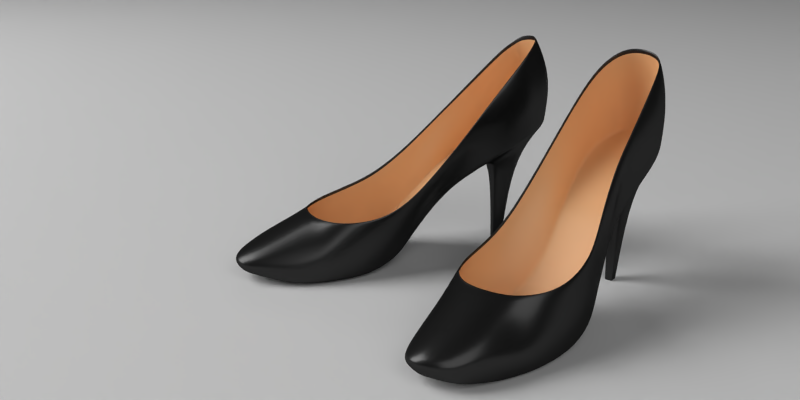 # Source: women_shoes_cycles.blend  (saved by Blender 2.73.0; exported with 4.5.12 LTS)
import bpy
from mathutils import Matrix  # noqa: F401  (used for matrix-valued properties, if any)

bpy.ops.wm.read_factory_settings(use_empty=True)
scene = bpy.context.scene
scene.name = 'Scene'

# ---- collections
col_collection_1 = bpy.data.collections.new('Collection 1'); scene.collection.children.link(col_collection_1)

# ---- materials (node trees are filled in below, after node groups)
mat_black_glossy = bpy.data.materials.new('black-glossy')
mat_black_glossy.alpha_threshold = 0.0
mat_black_glossy.diffuse_color = (0.00637, 0.00637, 0.00637, 1.0)
mat_black_glossy.roughness = 0.5
mat_black_glossy.specular_intensity = 0.8391
mat_black_glossy.line_color = (0.0, 0.0, 0.0, 1.0)
mat_inside = bpy.data.materials.new('inside')
mat_inside.alpha_threshold = 0.0
mat_inside.diffuse_color = (0.7991, 0.4508, 0.2086, 1.0)
mat_inside.roughness = 0.5
mat_light_camera = bpy.data.materials.new('light-camera')
mat_light_camera.alpha_threshold = 0.0
mat_light_camera.roughness = 0.5
mat_lighside = bpy.data.materials.new('lighside')
mat_lighside.alpha_threshold = 0.0
mat_lighside.roughness = 0.5
mat_white_floor = bpy.data.materials.new('white-floor')
mat_white_floor.alpha_threshold = 0.0
mat_white_floor.roughness = 0.5

# ---- material node trees
mat_black_glossy.use_nodes = True; mat_black_glossy.node_tree.nodes.clear()
_N = mat_black_glossy.node_tree.nodes; _L = mat_black_glossy.node_tree.links
n0 = _N.new('ShaderNodeBsdfDiffuse'); n0.name = 'Diffuse BSDF'; n0.location = (10, 300)
n0.inputs[0].default_value = (0.00637, 0.00637, 0.00637, 1.0)
n1 = _N.new('ShaderNodeOutputMaterial'); n1.name = 'Material Output'; n1.location = (361, 313)
n2 = _N.new('ShaderNodeMixShader'); n2.name = 'Mix Shader'; n2.location = (209, 305)
n2.inputs[0].default_value = 0.05
n3 = _N.new('ShaderNodeBsdfAnisotropic'); n3.name = 'Glossy BSDF'; n3.location = (-41, 180)
n3.distribution = 'GGX'
n3.inputs[1].default_value = 0.2828
_L.new(n0.outputs[0], n2.inputs[1])
_L.new(n2.outputs[0], n1.inputs[0])
_L.new(n3.outputs[0], n2.inputs[2])
n1.is_active_output = True
mat_inside.use_nodes = True; mat_inside.node_tree.nodes.clear()
_N = mat_inside.node_tree.nodes; _L = mat_inside.node_tree.links
n0 = _N.new('ShaderNodeBsdfDiffuse'); n0.name = 'Diffuse BSDF'; n0.location = (10, 300)
n0.inputs[0].default_value = (0.7991, 0.4508, 0.2086, 1.0)
n1 = _N.new('ShaderNodeOutputMaterial'); n1.name = 'Material Output'; n1.location = (468, 321)
n2 = _N.new('ShaderNodeMixShader'); n2.name = 'Mix Shader'; n2.location = (286, 311)
n2.inputs[0].default_value = 0.07273
n3 = _N.new('ShaderNodeBsdfAnisotropic'); n3.name = 'Glossy BSDF'; n3.location = (98, 152)
n3.distribution = 'GGX'
n3.inputs[1].default_value = 0.5701
_L.new(n0.outputs[0], n2.inputs[1])
_L.new(n2.outputs[0], n1.inputs[0])
_L.new(n3.outputs[0], n2.inputs[2])
n1.is_active_output = True
mat_light_camera.use_nodes = True; mat_light_camera.node_tree.nodes.clear()
_N = mat_light_camera.node_tree.nodes; _L = mat_light_camera.node_tree.links
n0 = _N.new('ShaderNodeOutputMaterial'); n0.name = 'Material Output'; n0.location = (300, 300)
n1 = _N.new('ShaderNodeEmission'); n1.name = 'Emission'; n1.location = (110, 300)
n1.inputs[1].default_value = 1.5
_L.new(n1.outputs[0], n0.inputs[0])
n0.is_active_output = True
mat_lighside.use_nodes = True; mat_lighside.node_tree.nodes.clear()
_N = mat_lighside.node_tree.nodes; _L = mat_lighside.node_tree.links
n0 = _N.new('ShaderNodeOutputMaterial'); n0.name = 'Material Output'; n0.location = (300, 300)
n1 = _N.new('ShaderNodeEmission'); n1.name = 'Emission'; n1.location = (110, 300)
n1.inputs[0].default_value = (0.9699, 0.9699, 0.9699, 1.0)
n1.inputs[1].default_value = 6.0
_L.new(n1.outputs[0], n0.inputs[0])
n0.is_active_output = True
mat_white_floor.use_nodes = True; mat_white_floor.node_tree.nodes.clear()
_N = mat_white_floor.node_tree.nodes; _L = mat_white_floor.node_tree.links
n0 = _N.new('ShaderNodeOutputMaterial'); n0.name = 'Material Output'; n0.location = (300, 300)
n1 = _N.new('ShaderNodeBsdfDiffuse'); n1.name = 'Diffuse BSDF'; n1.location = (10, 300)
n1.inputs[0].default_value = (0.686, 0.686, 0.686, 1.0)
_L.new(n1.outputs[0], n0.inputs[0])
n0.is_active_output = True

# ---- world
world_world = bpy.data.worlds.new('World'); scene.world = world_world
world_world.use_nodes = True; world_world.node_tree.nodes.clear()
_N = world_world.node_tree.nodes; _L = world_world.node_tree.links
n0 = _N.new('ShaderNodeOutputWorld'); n0.name = 'World Output'; n0.location = (300, 300)
n1 = _N.new('ShaderNodeBackground'); n1.name = 'Background'; n1.location = (10, 300)
n1.inputs[0].default_value = (0.05497, 0.05497, 0.05497, 1.0)
_L.new(n1.outputs[0], n0.inputs[0])
n0.is_active_output = True
world_world.color = (0.05088, 0.05088, 0.05088)
world_world.use_sun_shadow = False
world_world.sun_shadow_jitter_overblur = 0.0
world_world.cycles.sampling_method = 'MANUAL'
world_world.cycles.sample_map_resolution = 256
world_world.light_settings.distance = 0.1

# ---- cameras
cam_camera = bpy.data.cameras.new('Camera')
cam_camera.clip_end = 100.0
cam_camera.lens = 35.0
cam_camera.sensor_width = 32.0
cam_camera.sensor_height = 18.0
cam_camera.ortho_scale = 7.314
cam_camera.dof.focus_distance = 0.0

# ---- lights
light_lamp = bpy.data.lights.new('Lamp', 'POINT')
light_lamp.transmission_factor = 0.0
light_lamp.cutoff_distance = 30.0
light_lamp.energy = 35.0
light_lamp.shadow_buffer_clip_start = 1.001
light_lamp.shadow_soft_size = 0.5
light_lamp.shadow_maximum_resolution = 0.006
light_lamp.use_absolute_resolution = True

# ---- meshes
me_plane_005 = bpy.data.meshes.new('Plane.005')
me_plane_005.from_pydata([(0.02437, 0.006934, 0.1539), (0.01647, 0.01871, 0.163), (0.005313, 0.0233, 0.1645), (0.02707, -0.008969, 0.139), (0.02864, -0.05336, 0.09096), (0.0287, -0.07485, 0.06977), (0.02927, -0.09182, 0.05546), (0.02987, -0.1098, 0.04714), (0.02703, -0.1265, 0.04452), (0.01848, -0.1422, 0.0434), (0.004369, -0.1508, 0.04428), (-0.01021, -0.1528, 0.04471), (-0.02736, -0.148, 0.04454), (-0.03999, -0.1352, 0.04462), (-0.04582, -0.1164, 0.04715), (-0.04345, -0.0936, 0.05467), (-0.03844, -0.0785, 0.06557), (-0.03129, -0.06235, 0.08076), (-0.02345, -0.02792, 0.1146), (-0.01662, 0.0108, 0.1516), (0.02364, 0.006937, 0.1505), (0.01614, 0.01865, 0.1594), (0.005487, 0.02318, 0.1608), (0.02614, -0.00891, 0.1358), (0.02672, -0.02941, 0.1145), (0.02742, -0.05314, 0.0888), (0.02737, -0.07457, 0.06805), (0.02783, -0.09151, 0.05403), (0.02831, -0.1095, 0.04583), (0.0255, -0.1262, 0.04317), (0.01722, -0.142, 0.04198), (0.003664, -0.1508, 0.04278), (-0.0103, -0.1528, 0.04318), (-0.02668, -0.1482, 0.04302), (-0.03871, -0.1354, 0.04317), (-0.04417, -0.1165, 0.04574), (-0.04178, -0.09371, 0.05319), (-0.03693, -0.0786, 0.06381), (-0.03005, -0.06247, 0.07855), (-0.02233, -0.02808, 0.1118), (-0.0178, -0.0006203, 0.1378), (-0.0156, 0.0106, 0.1482), (-0.008559, 0.02083, 0.1585), (0.006507, 0.03143, 0.1449), (0.006893, 0.03455, 0.1247), (0.006397, 0.03083, 0.1038), (0.004357, 0.01404, 0.0939), (0.001103, -0.01226, 0.08222), (-0.001444, -0.03286, 0.0674), (-0.004521, -0.05774, 0.04476), (-0.006937, -0.07727, 0.02158), (-0.008889, -0.09305, 0.008638), (-0.01099, -0.1175, 0.003786), (-0.01346, -0.1411, 0.005134), (-0.01596, -0.1658, 0.008098), (-0.01272, -0.1911, 0.01322), (-0.01288, -0.196, 0.02077), (-0.0129, -0.1922, 0.02517), (-0.01323, -0.1683, 0.03047), (0.01897, -0.153, 0.02596), (0.02597, -0.1272, 0.03205), (-0.005003, -0.189, 0.01322), (-0.004179, -0.1945, 0.02077), (-0.003681, -0.1907, 0.02351), (0.004167, -0.1682, 0.02773), (0.02281, -0.1433, 0.005134), (0.01752, -0.1671, 0.008098), (0.002597, -0.1845, 0.01322), (0.002206, -0.1899, 0.01884), (0.00296, -0.188, 0.0231), (0.01157, -0.1681, 0.02193), (0.01556, -0.1684, 0.0155), (0.02421, -0.1442, 0.014), (0.02472, -0.1264, 0.01561), (0.02552, -0.1062, 0.02119), (0.02084, -0.09074, 0.03154), (0.01655, -0.07169, 0.05006), (0.01729, -0.05115, 0.06952), (0.02462, -0.02959, 0.08839), (0.02813, -0.009333, 0.1011), (0.02936, 0.01085, 0.1146), (-0.04583, -0.09273, 0.02437), (0.0238, -0.1222, 0.003786), (0.01509, -0.09596, 0.009401), (0.009537, -0.08373, 0.01839), (0.007065, -0.06418, 0.04062), (0.01478, -0.03911, 0.06465), (0.02319, -0.01503, 0.0815), (0.02637, 0.0106, 0.09408), (0.01815, 0.027, 0.102), (0.02759, -0.1098, 0.03617), (0.02581, -0.09126, 0.0444), (0.0244, -0.07411, 0.05773), (0.02463, -0.05245, 0.07944), (0.02694, -0.02935, 0.103), (0.02937, -0.005327, 0.1227), (0.02558, 0.01136, 0.1367), (0.02156, 0.02854, 0.1252), (0.02005, 0.0258, 0.1434), (-0.03012, -0.1805, 0.0111), (-0.03986, -0.1495, 0.02464), (-0.04441, -0.09291, 0.03785), (-0.008002, 0.02952, 0.1441), (-0.007643, 0.03242, 0.125), (-0.008018, 0.02896, 0.1024), (-0.009444, 0.01575, 0.09423), (-0.0127, -0.01056, 0.08255), (-0.01524, -0.03116, 0.06772), (-0.01832, -0.05603, 0.04508), (-0.02074, -0.07556, 0.0219), (-0.02269, -0.09134, 0.008961), (-0.02479, -0.1158, 0.004109), (-0.02726, -0.1394, 0.005457), (-0.02976, -0.1641, 0.008422), (-0.02697, -0.1843, 0.0124), (-0.02743, -0.1868, 0.02029), (-0.02702, -0.1832, 0.02573), (-0.02703, -0.1666, 0.02911), (-0.04648, -0.1376, 0.01483), (-0.03981, -0.1582, 0.0159), (-0.03797, -0.1617, 0.007987), (-0.04589, -0.1381, 0.005831), (-0.04778, -0.1136, 0.005291), (-0.04299, -0.08909, 0.01014), (-0.03666, -0.07479, 0.02227), (-0.002919, -0.04478, 0.05917), (0.01153, -0.05111, 0.05589), (-0.01672, -0.04308, 0.05949), (-0.04352, -0.1362, 0.02623), (-0.0348, -0.1596, 0.02481), (-0.03344, -0.1743, 0.01825), (-0.03271, -0.1741, 0.02214), (0.02317, -0.145, 0.02898), (-0.04219, -0.1491, 0.006839), (-0.01437, -0.1501, 0.006211), (-0.0283, -0.1496, 0.006689), (0.02145, -0.1536, 0.006406), (0.02186, -0.1537, 0.01458), (-0.0438, -0.1481, 0.01536), (-0.04886, -0.1149, 0.0168), (-0.04663, -0.1163, 0.03078), (-0.02843, -0.05522, 0.04474), (-0.02443, -0.04282, 0.05979), (-0.02338, -0.03101, 0.06765), (-0.02217, -0.00979, 0.08225), (-0.01924, 0.01389, 0.09349), (-0.01367, 0.02462, 0.09974), (-0.0383, -0.07691, 0.03617), (-0.03797, -0.07795, 0.04925), (-0.02528, -0.04212, 0.1013), (-0.02389, -0.04145, 0.09969), (-0.03294, -0.06076, 0.0518), (-0.03277, -0.06146, 0.06712), (-0.02671, -0.04241, 0.09041), (-0.02455, -0.04441, 0.07335), (-0.02385, -0.02731, 0.102), (-0.02169, -0.02931, 0.08493), (-0.02302, 0.000264, 0.1232), (-0.01816, 0.01461, 0.1367), (-0.02282, -0.001176, 0.1043), (-0.01922, 0.01694, 0.1166), (-0.01279, 0.01701, 0.1534), (-0.01341, 0.01763, 0.157), (-0.01356, 0.02366, 0.1418), (-0.01452, 0.02692, 0.1216), (0.02778, -0.02954, 0.1172), (-0.01885, -0.000433, 0.141), (-0.008882, 0.02173, 0.1622), (0.006708, 0.033, 0.1454), (0.007223, 0.03728, 0.1241), (0.006651, 0.0328, 0.09767), (-0.001248, -0.03111, 0.06387), (-0.00422, -0.05573, 0.0421), (-0.00671, -0.07571, 0.02078), (-0.008757, -0.09196, 0.00557), (-0.01106, -0.118, 0.0002115), (-0.01411, -0.1462, 0.0), (-0.01719, -0.1758, 0.001276), (-0.01441, -0.2046, 0.007461), (-0.01473, -0.2106, 0.01543), (-0.01482, -0.2073, 0.02105), (-0.01469, -0.1805, 0.03173), (0.02088, -0.1608, 0.02438), (0.02753, -0.1283, 0.03186), (-0.006242, -0.2024, 0.007378), (-0.005205, -0.2092, 0.01402), (-0.004822, -0.2058, 0.01932), (0.003398, -0.1806, 0.02875), (0.02344, -0.1474, 0.0008231), (0.01743, -0.177, 0.00198), (0.001783, -0.1979, 0.007467), (0.001848, -0.2031, 0.01191), (0.002351, -0.2029, 0.01653), (0.0122, -0.1803, 0.01984), (0.01576, -0.1793, 0.01209), (0.02532, -0.1489, 0.01237), (0.02624, -0.1274, 0.01499), (0.02709, -0.1058, 0.02079), (0.02224, -0.08999, 0.03102), (0.01786, -0.07093, 0.04934), (0.01873, -0.05074, 0.06877), (0.02622, -0.02955, 0.08788), (0.02979, -0.009368, 0.1008), (0.03099, 0.01124, 0.1145), (-0.04745, -0.09229, 0.02439), (0.02483, -0.1222, 0.0007344), (0.01597, -0.09481, 0.006615), (0.01035, -0.08225, 0.01775), (0.007991, -0.06233, 0.0381), (0.01587, -0.03771, 0.06129), (0.02441, -0.01378, 0.07817), (0.02759, 0.01208, 0.09088), (0.01908, 0.03023, 0.09774), (0.02925, -0.1097, 0.03599), (0.02734, -0.09075, 0.04396), (0.02582, -0.07348, 0.05711), (0.02617, -0.05206, 0.0789), (0.02861, -0.02934, 0.1028), (0.03104, -0.005394, 0.1228), (0.0272, 0.01166, 0.137), (0.02287, 0.0308, 0.1247), (0.02124, 0.02688, 0.1438), (-0.03262, -0.1937, 0.005461), (-0.04287, -0.1552, 0.02232), (-0.04603, -0.09257, 0.03806), (-0.008778, 0.03092, 0.1446), (-0.008184, 0.03502, 0.1245), (-0.008383, 0.03237, 0.09814), (-0.01508, -0.0294, 0.06419), (-0.01812, -0.05401, 0.04243), (-0.0206, -0.07401, 0.02109), (-0.02262, -0.09024, 0.005895), (-0.02495, -0.1166, 0.0004192), (-0.02804, -0.1453, 1.433e-05), (-0.03107, -0.1749, 0.001269), (-0.02932, -0.1977, 0.006789), (-0.03023, -0.2011, 0.01463), (-0.02973, -0.198, 0.01937), (-0.02942, -0.1802, 0.02966), (-0.04888, -0.1441, 0.01276), (-0.04273, -0.1699, 0.01266), (-0.04029, -0.1727, 0.001351), (-0.04771, -0.1437, 0.001036), (-0.049, -0.1141, 0.002192), (-0.04393, -0.08792, 0.007482), (-0.03747, -0.07323, 0.02183), (-0.002686, -0.04299, 0.05562), (0.01258, -0.04955, 0.05253), (-0.01656, -0.04126, 0.05595), (-0.0458, -0.1427, 0.02454), (-0.03895, -0.175, 0.02413), (-0.03651, -0.1874, 0.014), (-0.03564, -0.1872, 0.01835), (0.02414, -0.1497, 0.02795), (-0.04388, -0.1575, 0.000802), (-0.01525, -0.1571, 0.0004247), (-0.02935, -0.158, 0.0004202), (0.02181, -0.1603, 0.001336), (0.0226, -0.1609, 0.01238), (-0.04645, -0.1574, 0.01244), (-0.0507, -0.1163, 0.01636), (-0.04847, -0.118, 0.03051), (-0.02918, -0.05322, 0.04243), (-0.02534, -0.04103, 0.05671), (-0.02444, -0.02944, 0.06456), (-0.02327, -0.008376, 0.0791), (-0.0202, 0.01552, 0.09033), (-0.01417, 0.02881, 0.09908), (-0.03984, -0.07625, 0.03615), (-0.03958, -0.07749, 0.0494), (-0.03448, -0.06011, 0.05174), (-0.03437, -0.06097, 0.06723), (-0.02836, -0.04214, 0.09053), (-0.02614, -0.04388, 0.07328), (-0.02552, -0.02726, 0.1021), (-0.02335, -0.02911, 0.08485), (-0.02468, 0.0003515, 0.1234), (-0.01976, 0.01497, 0.137), (-0.02448, -0.0009679, 0.1042), (-0.02079, 0.01752, 0.1166), (-0.01497, 0.0245, 0.1421), (-0.01571, 0.02901, 0.1211), (0.001989, 0.02226, 0.08136), (-0.0002215, -0.003285, 0.0), (-7.921e-05, -0.002132, 0.0), (-0.001733, -0.007861, 0.0715), (0.007215, -0.0106, 0.07056), (0.01082, -0.004785, 0.07277), (0.01317, 0.01428, 0.07889), (0.008442, 0.02108, 0.08139), (-0.005751, 0.02238, 0.08154), (0.0005076, 0.002614, 0.0), (0.0007035, 0.004199, 0.0), (-0.008894, -0.006977, 0.07161), (-0.01372, -0.006815, 0.07175), (-0.01386, -0.001911, 0.07311), (-0.01152, 0.01644, 0.07869), (-0.008665, 0.02119, 0.08187), (0.0007567, 0.01053, 0.0535), (-0.0009758, -0.003489, 0.05285), (0.002979, -0.004787, 0.05264), (0.004596, -0.00205, 0.05286), (0.005688, 0.006809, 0.05321), (0.003617, 0.01002, 0.05355), (-0.002669, 0.01062, 0.05367), (-0.004147, -0.003083, 0.0529), (-0.006281, -0.002989, 0.05301), (-0.006332, -0.000734, 0.05302), (-0.005255, 0.007755, 0.05323), (-0.003952, 0.01015, 0.05399), (0.00189, -0.003978, 0.0), (0.002753, -0.002516, 0.0), (0.003336, 0.002213, 0.0), (0.00223, 0.003926, 0.0), (-0.001125, 0.004246, 0.0), (-0.001191, 0.002834, 0.0), (-0.00177, -0.001916, 0.0), (-0.001915, -0.003068, 0.0), (-0.003054, -0.003018, 0.0), (-0.003081, -0.001814, 0.0), (-0.002506, 0.002718, 0.0), (-0.00181, 0.003997, 0.0), (0.006708, 0.03325, 0.1003), (-0.01444, -0.2052, 0.008258), (0.02363, -0.1475, 0.001978), (-0.006139, -0.2031, 0.008042), (0.001789, -0.1984, 0.007912), (0.01726, -0.1773, 0.00299), (0.01946, 0.03029, 0.1004), (0.02793, 0.012, 0.09325), (0.02495, -0.01334, 0.08044), (0.01691, -0.0369, 0.06395), (-0.008364, 0.03264, 0.1008), (-0.02942, -0.198, 0.007573), (0.02497, -0.1227, 0.00216), (0.01709, -0.09591, 0.008032), (0.01153, -0.08303, 0.01908), (0.008978, -0.06319, 0.03922), (0.01319, -0.04967, 0.05415), (-0.04053, -0.1724, 0.002481), (-0.03301, -0.1931, 0.006314), (0.02189, -0.1603, 0.00244), (-0.04414, -0.1575, 0.001966), (-0.04783, -0.1438, 0.002209), (-0.04917, -0.1143, 0.003609), (-0.04428, -0.08836, 0.009173), (-0.0377, -0.07353, 0.02326), (-0.02971, -0.05391, 0.04336), (-0.02542, -0.04131, 0.05837), (-0.02433, -0.0294, 0.06659), (-0.02339, -0.007635, 0.08162), (-0.02026, 0.01572, 0.09296), (-0.01432, 0.02883, 0.1013), (0.002776, -0.002511, 0.0006587), (0.003365, 0.00227, 0.0006631), (0.002248, 0.004002, 0.0006673), (0.001903, -0.003988, 0.000656), (0.0007041, 0.004278, 0.0006666), (-0.0002309, -0.003287, 0.0006586), (-0.003122, -0.001801, 0.0006607), (-0.00254, 0.002781, 0.0006633), (-0.001145, 0.004325, 0.0006688), (-0.001837, 0.004074, 0.0006728), (-0.003094, -0.003018, 0.0006606), (-0.001942, -0.003069, 0.0006592), (0.006409, 0.03092, 0.1043), (-0.01273, -0.1912, 0.0134), (0.02285, -0.1433, 0.005346), (-0.004983, -0.1891, 0.0134), (0.002588, -0.1846, 0.01335), (0.01747, -0.1671, 0.008276), (0.01824, 0.02704, 0.1026), (0.02644, 0.01061, 0.09457), (0.02331, -0.0149, 0.08197), (0.01502, -0.03889, 0.06522), (-0.008009, 0.02904, 0.1029), (-0.02698, -0.1844, 0.01259), (0.02382, -0.1223, 0.004069), (0.01534, -0.0962, 0.009684), (0.009808, -0.0839, 0.0187), (0.007292, -0.06436, 0.04085), (0.01167, -0.05111, 0.05622), (-0.03802, -0.1616, 0.008177), (-0.0302, -0.1804, 0.01127), (0.02146, -0.1536, 0.006602), (-0.04223, -0.1491, 0.007044), (-0.04591, -0.1381, 0.006046), (-0.04781, -0.1137, 0.005567), (-0.04306, -0.08918, 0.01048), (-0.0367, -0.07484, 0.02261), (-0.02853, -0.05536, 0.04491), (-0.02443, -0.04286, 0.06011), (-0.02334, -0.03097, 0.06807), (-0.02219, -0.009583, 0.08278), (-0.01924, 0.01396, 0.09404), (-0.01369, 0.02467, 0.1002)], [], [(0, 1, 21, 20), (12, 11, 32, 33), (10, 9, 30, 31), (8, 7, 28, 29), (17, 16, 37, 38), (6, 5, 26, 27), (15, 14, 35, 36), (3, 0, 20, 23), (13, 12, 33, 34), (2, 22, 21, 1), (11, 10, 31, 32), (9, 8, 29, 30), (388, 389, 147, 81), (7, 6, 27, 28), (16, 15, 36, 37), (5, 4, 25, 26), (14, 13, 34, 35), (58, 64, 63, 57), (57, 63, 62, 56), (366, 368, 61, 55), (384, 136, 66, 370), (64, 70, 69, 63), (63, 69, 68, 62), (368, 369, 67, 61), (54, 66, 136, 134), (68, 69, 70, 71), (370, 369, 68, 71), (45, 46, 88, 89), (46, 47, 87, 88), (47, 48, 86, 87), (125, 49, 85, 126), (49, 50, 84, 85), (50, 51, 83, 84), (51, 52, 82, 83), (55, 61, 54), (61, 67, 66, 54), (32, 31, 64, 58), (71, 70, 59, 137), (132, 59, 31, 30), (22, 43, 98, 21), (43, 44, 97, 98), (365, 45, 89, 371), (21, 98, 96, 20), (371, 372, 80, 97), (97, 80, 96, 98), (20, 96, 95, 23), (80, 79, 95, 96), (372, 88, 87, 373), (373, 87, 86, 374), (79, 78, 94, 95), (135, 133, 120, 113), (121, 112, 111, 122), (365, 375, 104, 45), (366, 376, 115, 56), (35, 34, 128, 140), (134, 135, 113, 54), (51, 110, 111, 52), (110, 123, 122, 111), (49, 108, 109, 50), (47, 106, 107, 48), (45, 104, 105, 46), (56, 115, 116, 57), (109, 124, 123, 110), (43, 102, 103, 44), (54, 113, 114, 55), (52, 111, 112, 53), (50, 109, 110, 51), (125, 127, 108, 49), (113, 120, 99, 114), (57, 116, 117, 58), (46, 105, 106, 47), (367, 72, 73, 377), (378, 83, 82, 377), (379, 84, 83, 378), (74, 73, 60, 90), (28, 90, 60, 29), (75, 74, 90, 91), (380, 85, 84, 379), (76, 75, 91, 92), (27, 91, 90, 28), (26, 92, 91, 27), (25, 93, 92, 26), (77, 76, 92, 93), (48, 125, 126, 86), (48, 107, 127, 125), (380, 381, 126, 85), (374, 86, 126, 381), (78, 77, 93, 94), (24, 94, 93, 25), (23, 95, 94, 24), (52, 53, 65, 82), (33, 32, 58, 117), (115, 130, 131, 116), (33, 117, 129, 100), (376, 114, 99, 383), (129, 131, 130, 119), (382, 119, 130, 383), (117, 116, 131, 129), (34, 33, 100, 128), (382, 385, 138, 119), (134, 136, 65, 53), (72, 132, 60, 73), (60, 132, 30, 29), (70, 64, 31, 59), (367, 65, 136, 384), (100, 129, 119, 138), (138, 118, 128, 100), (72, 137, 59, 132), (387, 139, 118, 386), (128, 118, 139, 140), (104, 146, 145, 105), (105, 145, 144, 106), (106, 144, 143, 107), (107, 143, 142, 127), (127, 142, 141, 108), (108, 141, 124, 109), (22, 42, 102, 43), (139, 81, 101, 140), (81, 147, 148, 101), (149, 150, 39, 18), (36, 35, 140, 101), (387, 388, 81, 139), (149, 17, 38, 150), (37, 36, 101, 148), (390, 151, 147, 389), (148, 147, 151, 152), (38, 37, 148, 152), (391, 154, 151, 390), (150, 38, 152, 153), (151, 154, 153, 152), (154, 156, 155, 153), (39, 150, 153, 155), (391, 392, 156, 154), (393, 159, 156, 392), (156, 159, 157, 155), (40, 39, 155, 157), (41, 40, 157, 158), (158, 157, 159, 160), (394, 160, 159, 393), (162, 19, 41, 161), (158, 160, 164, 163), (395, 164, 160, 394), (158, 163, 161, 41), (161, 163, 102, 42), (103, 102, 163, 164), (375, 395, 146, 104), (345, 204, 268, 346), (181, 180, 186, 187), (180, 179, 185, 186), (323, 178, 184, 325), (177, 255, 257, 189), (187, 186, 192, 193), (186, 185, 191, 192), (325, 184, 190, 326), (194, 258, 182, 193), (191, 194, 193, 192), (327, 194, 191, 326), (170, 212, 289, 282), (209, 171, 285, 286), (227, 170, 282, 290), (246, 247, 208, 172), (172, 208, 207, 173), (173, 207, 206, 174), (174, 206, 205, 175), (178, 177, 184), (184, 177, 189, 190), (256, 234, 241, 254), (168, 221, 220, 169), (322, 328, 212, 170), (328, 220, 203, 329), (220, 221, 219, 203), (203, 219, 218, 202), (329, 330, 210, 211), (330, 331, 209, 210), (202, 218, 217, 201), (255, 177, 234, 256), (242, 243, 232, 233), (322, 170, 227, 332), (323, 179, 236, 333), (339, 240, 259, 342), (174, 175, 232, 231), (231, 232, 243, 244), (172, 173, 230, 229), (171, 228, 293, 285), (264, 265, 295, 294), (179, 180, 237, 236), (230, 231, 244, 245), (168, 169, 226, 225), (177, 178, 235, 234), (175, 176, 233, 232), (173, 174, 231, 230), (246, 172, 229, 248), (234, 235, 222, 241), (180, 181, 238, 237), (265, 266, 296, 295), (324, 334, 196, 195), (335, 334, 205, 206), (336, 335, 206, 207), (197, 213, 183, 196), (198, 214, 213, 197), (337, 336, 207, 208), (199, 215, 214, 198), (200, 216, 215, 199), (171, 209, 247, 246), (171, 246, 248, 228), (337, 208, 247, 338), (331, 338, 247, 209), (201, 217, 216, 200), (175, 205, 188, 176), (236, 237, 252, 251), (333, 340, 222, 235), (250, 240, 251, 252), (339, 340, 251, 240), (238, 250, 252, 237), (223, 259, 240, 250), (255, 176, 188, 257), (195, 196, 183, 253), (176, 255, 256, 233), (324, 341, 257, 188), (11, 181, 187, 10), (259, 223, 249, 239), (195, 253, 182, 258), (344, 343, 239, 260), (249, 261, 260, 239), (266, 267, 297, 296), (267, 227, 290, 297), (228, 264, 294, 293), (228, 248, 263, 264), (248, 229, 262, 263), (229, 230, 245, 262), (260, 261, 224, 204), (204, 224, 269, 268), (344, 260, 204, 345), (347, 346, 268, 270), (269, 271, 270, 268), (348, 347, 270, 273), (270, 271, 272, 273), (273, 272, 274, 275), (348, 273, 275, 349), (350, 349, 275, 278), (275, 274, 276, 278), (277, 279, 278, 276), (351, 350, 278, 279), (277, 280, 281, 279), (352, 351, 279, 281), (226, 281, 280, 225), (332, 227, 267, 352), (282, 289, 303, 298), (286, 285, 299, 300), (290, 282, 298, 304), (285, 293, 305, 299), (294, 295, 307, 306), (295, 296, 308, 307), (296, 297, 309, 308), (297, 290, 304, 309), (293, 294, 306, 305), (212, 211, 288, 289), (211, 210, 287, 288), (210, 209, 286, 287), (357, 355, 313, 292), (356, 358, 283, 310), (361, 357, 292, 314), (358, 364, 317, 283), (363, 359, 319, 318), (359, 360, 320, 319), (360, 362, 321, 320), (362, 361, 314, 321), (364, 363, 318, 317), (289, 288, 302, 303), (288, 287, 301, 302), (287, 286, 300, 301), (292, 313, 312, 291), (291, 312, 311, 284), (284, 311, 310, 283), (284, 283, 317, 316), (292, 291, 315, 314), (291, 284, 316, 315), (314, 315, 320, 321), (315, 316, 319, 320), (316, 317, 318, 319), (355, 354, 312, 313), (354, 353, 311, 312), (353, 356, 310, 311), (167, 162, 161, 42), (166, 18, 39, 40), (4, 165, 24, 25), (167, 42, 22, 2), (19, 166, 40, 41), (165, 3, 23, 24), (112, 121, 133, 135), (53, 112, 135, 134), (386, 118, 138, 385), (12, 238, 181, 11), (253, 9, 10, 182), (2, 1, 221, 168), (1, 0, 219, 221), (0, 3, 218, 219), (14, 261, 249, 13), (7, 8, 183, 213), (6, 7, 213, 214), (5, 6, 214, 215), (4, 5, 215, 216), (165, 4, 216, 217), (3, 165, 217, 218), (12, 223, 250, 238), (193, 182, 10, 187), (13, 249, 223, 12), (183, 8, 9, 253), (258, 194, 327, 341), (2, 168, 225, 167), (15, 224, 261, 14), (16, 269, 224, 15), (17, 271, 269, 16), (149, 272, 271, 17), (18, 274, 272, 149), (166, 276, 274, 18), (19, 277, 276, 166), (277, 19, 162, 280), (162, 167, 225, 280), (244, 345, 346, 245), (179, 323, 325, 185), (241, 339, 342, 254), (185, 325, 326, 191), (189, 327, 326, 190), (169, 220, 328, 322), (212, 328, 329, 211), (203, 202, 330, 329), (202, 201, 331, 330), (169, 322, 332, 226), (178, 323, 333, 235), (188, 205, 334, 324), (197, 196, 334, 335), (198, 197, 335, 336), (199, 198, 336, 337), (199, 337, 338, 200), (201, 200, 338, 331), (236, 251, 340, 333), (241, 222, 340, 339), (195, 258, 341, 324), (243, 242, 343, 344), (243, 344, 345, 244), (262, 245, 346, 347), (263, 262, 347, 348), (263, 348, 349, 264), (265, 264, 349, 350), (266, 265, 350, 351), (267, 266, 351, 352), (226, 332, 352, 281), (233, 256, 254, 242), (242, 254, 342, 343), (343, 342, 259, 239), (341, 327, 189, 257), (301, 300, 356, 353), (302, 301, 353, 354), (303, 302, 354, 355), (305, 306, 363, 364), (309, 304, 361, 362), (308, 309, 362, 360), (307, 308, 360, 359), (306, 307, 359, 363), (299, 305, 364, 358), (304, 298, 357, 361), (300, 299, 358, 356), (298, 303, 355, 357), (121, 386, 385, 133), (103, 164, 395, 375), (146, 395, 394, 145), (145, 394, 393, 144), (144, 393, 392, 143), (142, 143, 392, 391), (142, 391, 390, 141), (141, 390, 389, 124), (122, 123, 388, 387), (122, 387, 386, 121), (72, 367, 384, 137), (120, 133, 385, 382), (120, 382, 383, 99), (115, 376, 383, 130), (78, 374, 381, 77), (76, 77, 381, 380), (76, 380, 379, 75), (75, 379, 378, 74), (74, 378, 377, 73), (65, 367, 377, 82), (55, 114, 376, 366), (44, 103, 375, 365), (79, 373, 374, 78), (80, 372, 373, 79), (89, 88, 372, 371), (44, 365, 371, 97), (66, 67, 369, 370), (62, 68, 369, 368), (137, 384, 370, 71), (56, 62, 368, 366), (123, 124, 389, 388)])
me_plane_005.polygons.foreach_set('use_smooth', [True] * 395)
me_plane_005.polygons.foreach_set('material_index', [0, 0, 0, 0, 0, 0, 0, 0, 0, 0, 0, 0, 1, 0, 0, 0, 0, 1, 1, 1, 1, 1, 1, 1, 1, 1, 1, 1, 1, 1, 1, 1, 1, 1, 1, 1, 1, 1, 1, 1, 1, 1, 1, 1, 1, 1, 1, 1, 1, 1, 1, 1, 1, 1, 1, 1, 1, 1, 1, 1, 1, 1, 1, 1, 1, 1, 1, 1, 1, 1, 1, 1, 1, 1, 1, 1, 1, 1, 1, 1, 1, 1, 1, 1, 1, 1, 1, 1, 1, 1, 1, 1, 1, 1, 1, 1, 1, 1, 1, 1, 1, 1, 1, 1, 1, 1, 1, 1, 1, 1, 1, 1, 1, 1, 1, 1, 1, 1, 1, 0, 1, 1, 0, 1, 1, 1, 1, 1, 1, 1, 1, 1, 1, 1, 1, 1, 1, 1, 1, 0, 1, 1, 1, 1, 1, 1, 0, 0, 0, 0, 0, 0, 0, 0, 0, 0, 0, 0, 0, 0, 0, 0, 0, 0, 0, 0, 0, 0, 0, 0, 0, 0, 0, 0, 0, 0, 0, 0, 0, 0, 0, 0, 0, 0, 0, 0, 0, 0, 0, 0, 0, 0, 0, 0, 0, 0, 0, 0, 0, 0, 0, 0, 0, 0, 0, 0, 0, 0, 0, 0, 0, 0, 0, 0, 0, 0, 0, 0, 0, 0, 0, 0, 0, 0, 0, 0, 0, 0, 0, 0, 0, 0, 0, 0, 0, 0, 0, 0, 0, 0, 0, 0, 0, 0, 0, 0, 0, 0, 0, 0, 0, 0, 0, 0, 0, 0, 0, 0, 0, 0, 0, 0, 0, 0, 0, 0, 0, 0, 0, 0, 0, 0, 0, 0, 0, 0, 0, 0, 0, 0, 0, 0, 0, 0, 0, 0, 0, 0, 0, 1, 1, 1, 0, 0, 0, 0, 0, 0, 0, 0, 0, 0, 0, 0, 0, 0, 0, 0, 0, 0, 0, 0, 0, 0, 0, 0, 0, 0, 0, 0, 0, 0, 0, 0, 0, 0, 0, 0, 0, 0, 0, 0, 0, 0, 0, 0, 0, 0, 0, 0, 0, 0, 0, 0, 0, 0, 0, 0, 0, 0, 0, 0, 0, 0, 0, 0, 0, 0, 0, 0, 0, 0, 0, 0, 1, 1, 1, 1, 1, 1, 1, 1, 1, 1, 1, 1, 1, 1, 1, 1, 1, 1, 1, 1, 1, 1, 1, 1, 1, 1, 1, 1, 1, 1, 1])
me_plane_005.materials.append(mat_black_glossy)
me_plane_005.materials.append(mat_inside)
me_plane_005.use_remesh_preserve_volume = False
me_plane_005.use_remesh_preserve_attributes = False
me_plane_005.use_mirror_vertex_groups = False
me_plane_005.update()
me_plane_003 = bpy.data.meshes.new('Plane.003')
me_plane_003.from_pydata([(-1.0, -1.0, 2.093e-08), (1.0, -1.0, 4.172e-09), (-1.0, 1.0, -4.172e-09), (1.0, 1.0, -2.093e-08), (-1.0, 0.0, 8.38e-09), (0.0, -1.0, 1.255e-08), (1.0, 0.0, -8.38e-09), (0.0, 1.0, -1.255e-08), (0.0, 0.0, 0.0), (-1.0, -0.5, 1.466e-08), (0.5, -1.0, 8.362e-09), (1.0, 0.5, -1.466e-08), (-0.5, 1.0, -8.362e-09), (-1.0, 0.5, 2.104e-09), (-0.5, -1.0, 1.674e-08), (1.0, -0.5, -2.104e-09), (0.5, 1.0, -1.674e-08), (0.0, 0.5, -6.276e-09), (0.0, -0.5, 6.276e-09), (-0.5, 0.0, 4.19e-09), (0.5, 0.0, -4.19e-09), (0.5, 0.5, -1.047e-08), (-0.5, 0.5, -2.086e-09), (-0.5, -0.5, 1.047e-08), (0.5, -0.5, 2.086e-09)], [], [(21, 16, 3, 11), (22, 12, 7, 17), (23, 19, 8, 18), (24, 20, 6, 15), (17, 7, 16, 21), (8, 17, 21, 20), (20, 21, 11, 6), (13, 2, 12, 22), (4, 13, 22, 19), (19, 22, 17, 8), (9, 4, 19, 23), (0, 9, 23, 14), (14, 23, 18, 5), (18, 8, 20, 24), (5, 18, 24, 10), (10, 24, 15, 1)])
me_plane_003.materials.append(mat_light_camera)
me_plane_003.use_remesh_preserve_volume = False
me_plane_003.use_remesh_preserve_attributes = False
me_plane_003.use_mirror_vertex_groups = False
me_plane_003.update()
me_plane_002 = bpy.data.meshes.new('Plane.002')
me_plane_002.from_pydata([(-2.069, -1.77, 0.0), (2.069, -1.77, 0.0), (-2.069, 1.77, 0.0), (2.069, 1.77, 0.0), (-2.069, 0.0, 0.0), (0.0, -1.77, 0.0), (2.069, 0.0, 0.0), (0.0, 1.77, 0.0), (0.0, 0.0, 0.0), (-2.069, -0.8848, 0.0), (1.034, -1.77, 0.0), (2.069, 0.8848, 0.0), (-1.034, 1.77, 0.0), (-2.069, 0.8848, 0.0), (-1.034, -1.77, 0.0), (2.069, -0.8848, 0.0), (1.034, 1.77, 0.0), (0.0, 0.8848, 0.0), (0.0, -0.8848, 0.0), (-1.034, 0.0, 0.0), (1.034, 0.0, 0.0), (1.034, 0.8848, 0.0), (-1.034, 0.8848, 0.0), (-1.034, -0.8848, 0.0), (1.034, -0.8848, 0.0)], [], [(21, 16, 3, 11), (22, 12, 7, 17), (23, 19, 8, 18), (24, 20, 6, 15), (17, 7, 16, 21), (8, 17, 21, 20), (20, 21, 11, 6), (13, 2, 12, 22), (4, 13, 22, 19), (19, 22, 17, 8), (9, 4, 19, 23), (0, 9, 23, 14), (14, 23, 18, 5), (18, 8, 20, 24), (5, 18, 24, 10), (10, 24, 15, 1)])
me_plane_002.materials.append(mat_lighside)
me_plane_002.use_remesh_preserve_volume = False
me_plane_002.use_remesh_preserve_attributes = False
me_plane_002.use_mirror_vertex_groups = False
me_plane_002.update()
me_plane = bpy.data.meshes.new('Plane')
me_plane.from_pydata([(-5.8, -5.8, 0.0), (5.8, -5.8, 0.0), (-5.8, 5.8, 0.0), (5.8, 5.8, 0.0)], [], [(0, 1, 3, 2)])
me_plane.materials.append(mat_white_floor)
me_plane.use_remesh_preserve_volume = False
me_plane.use_remesh_preserve_attributes = False
me_plane.use_mirror_vertex_groups = False
me_plane.update()
me_plane_001 = bpy.data.meshes.new('Plane.001')
me_plane_001.from_pydata([(-0.02424, 0.0068, 0.1539), (-0.01634, 0.01858, 0.163), (-0.005186, 0.02316, 0.1645), (-0.02694, -0.009103, 0.139), (-0.02851, -0.05349, 0.09096), (-0.02857, -0.07498, 0.06977), (-0.02915, -0.09195, 0.05546), (-0.02975, -0.11, 0.04714), (-0.0269, -0.1266, 0.04452), (-0.01836, -0.1423, 0.0434), (-0.004241, -0.151, 0.04428), (0.01034, -0.1529, 0.04471), (0.02748, -0.1482, 0.04454), (0.04012, -0.1354, 0.04462), (0.04594, -0.1165, 0.04715), (0.04358, -0.09373, 0.05467), (0.03856, -0.07863, 0.06557), (0.03142, -0.06249, 0.08076), (0.02358, -0.02805, 0.1146), (0.01675, 0.01067, 0.1516), (-0.02351, 0.006803, 0.1505), (-0.01601, 0.01852, 0.1594), (-0.005359, 0.02305, 0.1608), (-0.02601, -0.009044, 0.1358), (-0.0266, -0.02955, 0.1145), (-0.0273, -0.05328, 0.0888), (-0.02724, -0.07471, 0.06805), (-0.02771, -0.09164, 0.05403), (-0.02818, -0.1097, 0.04583), (-0.02537, -0.1263, 0.04317), (-0.0171, -0.1422, 0.04198), (-0.003537, -0.1509, 0.04278), (0.01043, -0.153, 0.04318), (0.02681, -0.1483, 0.04302), (0.03883, -0.1355, 0.04317), (0.0443, -0.1167, 0.04574), (0.04191, -0.09384, 0.05319), (0.03706, -0.07873, 0.06381), (0.03017, -0.0626, 0.07855), (0.02246, -0.02821, 0.1118), (0.01793, -0.0007543, 0.1378), (0.01573, 0.01047, 0.1482), (0.008687, 0.0207, 0.1585), (-0.00638, 0.03129, 0.1449), (-0.006766, 0.03441, 0.1247), (-0.006269, 0.0307, 0.1038), (-0.004229, 0.01391, 0.0939), (-0.0009756, -0.0124, 0.08222), (0.001572, -0.033, 0.0674), (0.004649, -0.05787, 0.04476), (0.007064, -0.0774, 0.02158), (0.009016, -0.09318, 0.008638), (0.01112, -0.1176, 0.003786), (0.01359, -0.1412, 0.005134), (0.01609, -0.1659, 0.008098), (0.01285, -0.1912, 0.01322), (0.013, -0.1961, 0.02077), (0.01303, -0.1923, 0.02517), (0.01336, -0.1684, 0.03047), (-0.01884, -0.1532, 0.02596), (-0.02585, -0.1274, 0.03205), (0.00513, -0.1891, 0.01322), (0.004307, -0.1946, 0.02077), (0.003809, -0.1909, 0.02351), (-0.00404, -0.1684, 0.02773), (-0.02269, -0.1434, 0.005134), (-0.01739, -0.1672, 0.008098), (-0.00247, -0.1846, 0.01322), (-0.002079, -0.1901, 0.01884), (-0.002832, -0.1882, 0.0231), (-0.01144, -0.1682, 0.02193), (-0.01543, -0.1685, 0.0155), (-0.02409, -0.1443, 0.014), (-0.0246, -0.1265, 0.01561), (-0.02539, -0.1063, 0.02119), (-0.02071, -0.09087, 0.03154), (-0.01643, -0.07183, 0.05006), (-0.01716, -0.05129, 0.06952), (-0.02449, -0.02973, 0.08839), (-0.028, -0.009467, 0.1011), (-0.02923, 0.01071, 0.1146), (0.04596, -0.09287, 0.02437), (-0.02367, -0.1223, 0.003786), (-0.01496, -0.09609, 0.009401), (-0.00941, -0.08386, 0.01839), (-0.006937, -0.06432, 0.04062), (-0.01466, -0.03925, 0.06465), (-0.02307, -0.01517, 0.0815), (-0.02624, 0.01047, 0.09408), (-0.01803, 0.02687, 0.102), (-0.02746, -0.1099, 0.03617), (-0.02568, -0.09139, 0.0444), (-0.02427, -0.07424, 0.05773), (-0.0245, -0.05259, 0.07944), (-0.02682, -0.02949, 0.103), (-0.02925, -0.005461, 0.1227), (-0.02546, 0.01123, 0.1367), (-0.02143, 0.0284, 0.1252), (-0.01992, 0.02567, 0.1434), (0.03025, -0.1807, 0.0111), (0.03999, -0.1497, 0.02464), (0.04453, -0.09304, 0.03785), (0.008129, 0.02939, 0.1441), (0.007771, 0.03228, 0.125), (0.008145, 0.02882, 0.1024), (0.009571, 0.01561, 0.09423), (0.01282, -0.01069, 0.08255), (0.01537, -0.03129, 0.06772), (0.01845, -0.05617, 0.04508), (0.02086, -0.07569, 0.0219), (0.02282, -0.09148, 0.008961), (0.02492, -0.1159, 0.004109), (0.02739, -0.1395, 0.005457), (0.02989, -0.1642, 0.008422), (0.0271, -0.1844, 0.0124), (0.02756, -0.1869, 0.02029), (0.02715, -0.1833, 0.02573), (0.02716, -0.1667, 0.02911), (0.04661, -0.1378, 0.01483), (0.03994, -0.1584, 0.0159), (0.0381, -0.1618, 0.007987), (0.04602, -0.1382, 0.005831), (0.04791, -0.1138, 0.005291), (0.04312, -0.08922, 0.01014), (0.03679, -0.07492, 0.02227), (0.003046, -0.04492, 0.05917), (-0.01141, -0.05124, 0.05589), (0.01685, -0.04321, 0.05949), (0.04365, -0.1363, 0.02623), (0.03493, -0.1598, 0.02481), (0.03356, -0.1744, 0.01825), (0.03284, -0.1742, 0.02214), (-0.02304, -0.1451, 0.02898), (0.04232, -0.1492, 0.006839), (0.0145, -0.1502, 0.006211), (0.02843, -0.1498, 0.006689), (-0.02132, -0.1538, 0.006406), (-0.02173, -0.1538, 0.01458), (0.04392, -0.1483, 0.01536), (0.04899, -0.1151, 0.0168), (0.04676, -0.1164, 0.03078), (0.02855, -0.05536, 0.04474), (0.02455, -0.04295, 0.05979), (0.02351, -0.03114, 0.06765), (0.0223, -0.009924, 0.08225), (0.01937, 0.01375, 0.09349), (0.01379, 0.02448, 0.09974), (0.03843, -0.07705, 0.03617), (0.0381, -0.07809, 0.04925), (0.0254, -0.04226, 0.1013), (0.02402, -0.04159, 0.09969), (0.03306, -0.06089, 0.0518), (0.0329, -0.06159, 0.06712), (0.02684, -0.04254, 0.09041), (0.02468, -0.04455, 0.07335), (0.02397, -0.02744, 0.102), (0.02181, -0.02945, 0.08493), (0.02315, 0.00013, 0.1232), (0.01828, 0.01447, 0.1367), (0.02295, -0.00131, 0.1043), (0.01935, 0.0168, 0.1166), (0.01292, 0.01687, 0.1534), (0.01354, 0.0175, 0.157), (0.01369, 0.02352, 0.1418), (0.01464, 0.02678, 0.1216), (-0.02766, -0.02968, 0.1172), (0.01898, -0.000567, 0.141), (0.009009, 0.0216, 0.1622), (-0.006581, 0.03287, 0.1454), (-0.007096, 0.03715, 0.1241), (-0.006523, 0.03267, 0.09767), (0.001376, -0.03124, 0.06387), (0.004347, -0.05586, 0.0421), (0.006837, -0.07585, 0.02078), (0.008884, -0.09209, 0.00557), (0.01119, -0.1181, 0.0002115), (0.01424, -0.1463, 0.0), (0.01732, -0.1759, 0.001276), (0.01454, -0.2047, 0.007461), (0.01486, -0.2107, 0.01543), (0.01495, -0.2074, 0.02105), (0.01482, -0.1806, 0.03173), (-0.02075, -0.1609, 0.02438), (-0.0274, -0.1284, 0.03186), (0.00637, -0.2025, 0.007378), (0.005333, -0.2094, 0.01402), (0.004949, -0.2059, 0.01932), (-0.00327, -0.1808, 0.02875), (-0.02331, -0.1475, 0.0008231), (-0.0173, -0.1772, 0.00198), (-0.001655, -0.198, 0.007467), (-0.001721, -0.2032, 0.01191), (-0.002223, -0.203, 0.01653), (-0.01207, -0.1804, 0.01984), (-0.01563, -0.1794, 0.01209), (-0.0252, -0.149, 0.01237), (-0.02612, -0.1276, 0.01499), (-0.02697, -0.1059, 0.02079), (-0.02211, -0.09012, 0.03102), (-0.01773, -0.07106, 0.04934), (-0.01861, -0.05087, 0.06877), (-0.02609, -0.02969, 0.08788), (-0.02966, -0.009502, 0.1008), (-0.03086, 0.0111, 0.1145), (0.04757, -0.09243, 0.02439), (-0.0247, -0.1223, 0.0007344), (-0.01585, -0.09494, 0.006615), (-0.01022, -0.08239, 0.01775), (-0.007864, -0.06246, 0.0381), (-0.01575, -0.03785, 0.06129), (-0.02428, -0.01392, 0.07817), (-0.02746, 0.01195, 0.09088), (-0.01895, 0.0301, 0.09774), (-0.02912, -0.1098, 0.03599), (-0.02722, -0.09088, 0.04396), (-0.0257, -0.07362, 0.05711), (-0.02604, -0.05219, 0.0789), (-0.02848, -0.02948, 0.1028), (-0.03091, -0.005528, 0.1228), (-0.02708, 0.01152, 0.137), (-0.02274, 0.03067, 0.1247), (-0.02111, 0.02675, 0.1438), (0.03275, -0.1938, 0.005461), (0.043, -0.1553, 0.02232), (0.04616, -0.09271, 0.03806), (0.008906, 0.03079, 0.1446), (0.008312, 0.03489, 0.1245), (0.008511, 0.03224, 0.09814), (0.01521, -0.02953, 0.06419), (0.01825, -0.05414, 0.04243), (0.02073, -0.07414, 0.02109), (0.02275, -0.09038, 0.005895), (0.02508, -0.1167, 0.0004192), (0.02816, -0.1455, 1.433e-05), (0.0312, -0.1751, 0.001269), (0.02945, -0.1978, 0.006789), (0.03036, -0.2013, 0.01463), (0.02986, -0.1982, 0.01937), (0.02955, -0.1803, 0.02966), (0.049, -0.1442, 0.01276), (0.04285, -0.17, 0.01266), (0.04041, -0.1728, 0.001351), (0.04784, -0.1439, 0.001036), (0.04913, -0.1142, 0.002192), (0.04405, -0.08806, 0.007482), (0.03759, -0.07336, 0.02183), (0.002813, -0.04312, 0.05562), (-0.01245, -0.04968, 0.05253), (0.01668, -0.04139, 0.05595), (0.04593, -0.1429, 0.02454), (0.03908, -0.1752, 0.02413), (0.03664, -0.1875, 0.014), (0.03577, -0.1873, 0.01835), (-0.02401, -0.1499, 0.02795), (0.04401, -0.1577, 0.000802), (0.01537, -0.1572, 0.0004247), (0.02947, -0.1581, 0.0004202), (-0.02168, -0.1604, 0.001336), (-0.02247, -0.161, 0.01238), (0.04658, -0.1575, 0.01244), (0.05083, -0.1164, 0.01636), (0.0486, -0.1182, 0.03051), (0.02931, -0.05336, 0.04243), (0.02547, -0.04116, 0.05671), (0.02456, -0.02957, 0.06456), (0.0234, -0.00851, 0.0791), (0.02033, 0.01539, 0.09033), (0.01429, 0.02867, 0.09908), (0.03997, -0.07639, 0.03615), (0.0397, -0.07762, 0.0494), (0.03461, -0.06024, 0.05174), (0.0345, -0.0611, 0.06723), (0.02849, -0.04227, 0.09053), (0.02627, -0.04401, 0.07328), (0.02564, -0.0274, 0.1021), (0.02347, -0.02924, 0.08485), (0.0248, 0.0002175, 0.1234), (0.01989, 0.01484, 0.137), (0.02461, -0.001102, 0.1042), (0.02092, 0.01738, 0.1166), (0.0151, 0.02436, 0.1421), (0.01583, 0.02888, 0.1211), (-0.001862, 0.02212, 0.08136), (0.000349, -0.003419, 0.0), (0.0002067, -0.002266, 0.0), (0.001861, -0.007995, 0.0715), (-0.007088, -0.01074, 0.07056), (-0.01069, -0.004919, 0.07277), (-0.01304, 0.01415, 0.07889), (-0.008315, 0.02095, 0.08139), (0.005879, 0.02225, 0.08154), (-0.0003801, 0.00248, 0.0), (-0.000576, 0.004065, 0.0), (0.009022, -0.007111, 0.07161), (0.01384, -0.006949, 0.07175), (0.01398, -0.002046, 0.07311), (0.01165, 0.0163, 0.07869), (0.008793, 0.02105, 0.08187), (-0.0006292, 0.0104, 0.0535), (0.001103, -0.003623, 0.05285), (-0.002851, -0.004921, 0.05264), (-0.004468, -0.002184, 0.05286), (-0.00556, 0.006675, 0.05321), (-0.003489, 0.009883, 0.05355), (0.002796, 0.01048, 0.05367), (0.004274, -0.003217, 0.0529), (0.006408, -0.003123, 0.05301), (0.00646, -0.0008681, 0.05302), (0.005382, 0.007621, 0.05323), (0.004079, 0.01002, 0.05399), (-0.001762, -0.004112, 0.0), (-0.002626, -0.00265, 0.0), (-0.003209, 0.002079, 0.0), (-0.002103, 0.003792, 0.0), (0.001253, 0.004112, 0.0), (0.001318, 0.0027, 0.0), (0.001898, -0.00205, 0.0), (0.002042, -0.003202, 0.0), (0.003181, -0.003152, 0.0), (0.003209, -0.001948, 0.0), (0.002634, 0.002584, 0.0), (0.001938, 0.003863, 0.0), (-0.006581, 0.03312, 0.1003), (0.01457, -0.2053, 0.008258), (-0.0235, -0.1477, 0.001978), (0.006266, -0.2032, 0.008042), (-0.001662, -0.1986, 0.007912), (-0.01713, -0.1774, 0.00299), (-0.01933, 0.03015, 0.1004), (-0.0278, 0.01186, 0.09325), (-0.02482, -0.01348, 0.08044), (-0.01678, -0.03703, 0.06395), (0.008491, 0.0325, 0.1008), (0.02954, -0.1982, 0.007573), (-0.02484, -0.1228, 0.00216), (-0.01696, -0.09604, 0.008032), (-0.01141, -0.08316, 0.01908), (-0.00885, -0.06332, 0.03922), (-0.01307, -0.0498, 0.05415), (0.04066, -0.1725, 0.002481), (0.03314, -0.1932, 0.006314), (-0.02176, -0.1605, 0.00244), (0.04427, -0.1577, 0.001966), (0.04796, -0.1439, 0.002209), (0.0493, -0.1144, 0.003609), (0.04441, -0.08849, 0.009173), (0.03783, -0.07366, 0.02326), (0.02984, -0.05405, 0.04336), (0.02555, -0.04144, 0.05837), (0.02446, -0.02954, 0.06659), (0.02352, -0.007769, 0.08162), (0.02039, 0.01559, 0.09296), (0.01445, 0.02869, 0.1013), (-0.002649, -0.002645, 0.0006587), (-0.003238, 0.002136, 0.0006631), (-0.00212, 0.003868, 0.0006673), (-0.001776, -0.004122, 0.000656), (-0.0005766, 0.004144, 0.0006666), (0.0003584, -0.003421, 0.0006586), (0.003249, -0.001935, 0.0006607), (0.002668, 0.002647, 0.0006633), (0.001272, 0.004191, 0.0006688), (0.001965, 0.00394, 0.0006728), (0.003221, -0.003152, 0.0006606), (0.00207, -0.003203, 0.0006592), (-0.006281, 0.03079, 0.1043), (0.01285, -0.1913, 0.0134), (-0.02272, -0.1435, 0.005346), (0.00511, -0.1893, 0.0134), (-0.00246, -0.1847, 0.01335), (-0.01734, -0.1672, 0.008276), (-0.01811, 0.0269, 0.1026), (-0.02631, 0.01047, 0.09457), (-0.02319, -0.01503, 0.08197), (-0.01489, -0.03902, 0.06522), (0.008136, 0.0289, 0.1029), (0.02711, -0.1845, 0.01259), (-0.02369, -0.1224, 0.004069), (-0.01521, -0.09634, 0.009684), (-0.009681, -0.08403, 0.0187), (-0.007165, -0.0645, 0.04085), (-0.01154, -0.05124, 0.05622), (0.03814, -0.1617, 0.008177), (0.03033, -0.1805, 0.01127), (-0.02133, -0.1538, 0.006602), (0.04236, -0.1492, 0.007044), (0.04604, -0.1382, 0.006046), (0.04793, -0.1138, 0.005567), (0.04319, -0.08931, 0.01048), (0.03683, -0.07497, 0.02261), (0.02866, -0.05549, 0.04491), (0.02456, -0.04299, 0.06011), (0.02347, -0.0311, 0.06807), (0.02231, -0.009717, 0.08278), (0.01937, 0.01383, 0.09404), (0.01382, 0.02454, 0.1002)], [], [(0, 20, 21, 1), (12, 33, 32, 11), (10, 31, 30, 9), (8, 29, 28, 7), (17, 38, 37, 16), (6, 27, 26, 5), (15, 36, 35, 14), (3, 23, 20, 0), (13, 34, 33, 12), (2, 1, 21, 22), (11, 32, 31, 10), (9, 30, 29, 8), (388, 81, 147, 389), (7, 28, 27, 6), (16, 37, 36, 15), (5, 26, 25, 4), (14, 35, 34, 13), (58, 57, 63, 64), (57, 56, 62, 63), (366, 55, 61, 368), (384, 370, 66, 136), (64, 63, 69, 70), (63, 62, 68, 69), (368, 61, 67, 369), (54, 134, 136, 66), (68, 71, 70, 69), (370, 71, 68, 369), (45, 89, 88, 46), (46, 88, 87, 47), (47, 87, 86, 48), (125, 126, 85, 49), (49, 85, 84, 50), (50, 84, 83, 51), (51, 83, 82, 52), (55, 54, 61), (61, 54, 66, 67), (32, 58, 64, 31), (71, 137, 59, 70), (132, 30, 31, 59), (22, 21, 98, 43), (43, 98, 97, 44), (365, 371, 89, 45), (21, 20, 96, 98), (371, 97, 80, 372), (97, 98, 96, 80), (20, 23, 95, 96), (80, 96, 95, 79), (372, 373, 87, 88), (373, 374, 86, 87), (79, 95, 94, 78), (135, 113, 120, 133), (121, 122, 111, 112), (365, 45, 104, 375), (366, 56, 115, 376), (35, 140, 128, 34), (134, 54, 113, 135), (51, 52, 111, 110), (110, 111, 122, 123), (49, 50, 109, 108), (47, 48, 107, 106), (45, 46, 105, 104), (56, 57, 116, 115), (109, 110, 123, 124), (43, 44, 103, 102), (54, 55, 114, 113), (52, 53, 112, 111), (50, 51, 110, 109), (125, 49, 108, 127), (113, 114, 99, 120), (57, 58, 117, 116), (46, 47, 106, 105), (367, 377, 73, 72), (378, 377, 82, 83), (379, 378, 83, 84), (74, 90, 60, 73), (28, 29, 60, 90), (75, 91, 90, 74), (380, 379, 84, 85), (76, 92, 91, 75), (27, 28, 90, 91), (26, 27, 91, 92), (25, 26, 92, 93), (77, 93, 92, 76), (48, 86, 126, 125), (48, 125, 127, 107), (380, 85, 126, 381), (374, 381, 126, 86), (78, 94, 93, 77), (24, 25, 93, 94), (23, 24, 94, 95), (52, 82, 65, 53), (33, 117, 58, 32), (115, 116, 131, 130), (33, 100, 129, 117), (376, 383, 99, 114), (129, 119, 130, 131), (382, 383, 130, 119), (117, 129, 131, 116), (34, 128, 100, 33), (382, 119, 138, 385), (134, 53, 65, 136), (72, 73, 60, 132), (60, 29, 30, 132), (70, 59, 31, 64), (367, 384, 136, 65), (100, 138, 119, 129), (138, 100, 128, 118), (72, 132, 59, 137), (387, 386, 118, 139), (128, 140, 139, 118), (104, 105, 145, 146), (105, 106, 144, 145), (106, 107, 143, 144), (107, 127, 142, 143), (127, 108, 141, 142), (108, 109, 124, 141), (22, 43, 102, 42), (139, 140, 101, 81), (81, 101, 148, 147), (149, 18, 39, 150), (36, 101, 140, 35), (387, 139, 81, 388), (149, 150, 38, 17), (37, 148, 101, 36), (390, 389, 147, 151), (148, 152, 151, 147), (38, 152, 148, 37), (391, 390, 151, 154), (150, 153, 152, 38), (151, 152, 153, 154), (154, 153, 155, 156), (39, 155, 153, 150), (391, 154, 156, 392), (393, 392, 156, 159), (156, 155, 157, 159), (40, 157, 155, 39), (41, 158, 157, 40), (158, 160, 159, 157), (394, 393, 159, 160), (162, 161, 41, 19), (158, 163, 164, 160), (395, 394, 160, 164), (158, 41, 161, 163), (161, 42, 102, 163), (103, 164, 163, 102), (375, 104, 146, 395), (345, 346, 268, 204), (181, 187, 186, 180), (180, 186, 185, 179), (323, 325, 184, 178), (177, 189, 257, 255), (187, 193, 192, 186), (186, 192, 191, 185), (325, 326, 190, 184), (194, 193, 182, 258), (191, 192, 193, 194), (327, 326, 191, 194), (170, 282, 289, 212), (209, 286, 285, 171), (227, 290, 282, 170), (246, 172, 208, 247), (172, 173, 207, 208), (173, 174, 206, 207), (174, 175, 205, 206), (178, 184, 177), (184, 190, 189, 177), (256, 254, 241, 234), (168, 169, 220, 221), (322, 170, 212, 328), (328, 329, 203, 220), (220, 203, 219, 221), (203, 202, 218, 219), (329, 211, 210, 330), (330, 210, 209, 331), (202, 201, 217, 218), (255, 256, 234, 177), (242, 233, 232, 243), (322, 332, 227, 170), (323, 333, 236, 179), (339, 342, 259, 240), (174, 231, 232, 175), (231, 244, 243, 232), (172, 229, 230, 173), (171, 285, 293, 228), (264, 294, 295, 265), (179, 236, 237, 180), (230, 245, 244, 231), (168, 225, 226, 169), (177, 234, 235, 178), (175, 232, 233, 176), (173, 230, 231, 174), (246, 248, 229, 172), (234, 241, 222, 235), (180, 237, 238, 181), (265, 295, 296, 266), (324, 195, 196, 334), (335, 206, 205, 334), (336, 207, 206, 335), (197, 196, 183, 213), (198, 197, 213, 214), (337, 208, 207, 336), (199, 198, 214, 215), (200, 199, 215, 216), (171, 246, 247, 209), (171, 228, 248, 246), (337, 338, 247, 208), (331, 209, 247, 338), (201, 200, 216, 217), (175, 176, 188, 205), (236, 251, 252, 237), (333, 235, 222, 340), (250, 252, 251, 240), (339, 240, 251, 340), (238, 237, 252, 250), (223, 250, 240, 259), (255, 257, 188, 176), (195, 253, 183, 196), (176, 233, 256, 255), (324, 188, 257, 341), (11, 10, 187, 181), (259, 239, 249, 223), (195, 258, 182, 253), (344, 260, 239, 343), (249, 239, 260, 261), (266, 296, 297, 267), (267, 297, 290, 227), (228, 293, 294, 264), (228, 264, 263, 248), (248, 263, 262, 229), (229, 262, 245, 230), (260, 204, 224, 261), (204, 268, 269, 224), (344, 345, 204, 260), (347, 270, 268, 346), (269, 268, 270, 271), (348, 273, 270, 347), (270, 273, 272, 271), (273, 275, 274, 272), (348, 349, 275, 273), (350, 278, 275, 349), (275, 278, 276, 274), (277, 276, 278, 279), (351, 279, 278, 350), (277, 279, 281, 280), (352, 281, 279, 351), (226, 225, 280, 281), (332, 352, 267, 227), (282, 298, 303, 289), (286, 300, 299, 285), (290, 304, 298, 282), (285, 299, 305, 293), (294, 306, 307, 295), (295, 307, 308, 296), (296, 308, 309, 297), (297, 309, 304, 290), (293, 305, 306, 294), (212, 289, 288, 211), (211, 288, 287, 210), (210, 287, 286, 209), (357, 292, 313, 355), (356, 310, 283, 358), (361, 314, 292, 357), (358, 283, 317, 364), (363, 318, 319, 359), (359, 319, 320, 360), (360, 320, 321, 362), (362, 321, 314, 361), (364, 317, 318, 363), (289, 303, 302, 288), (288, 302, 301, 287), (287, 301, 300, 286), (292, 291, 312, 313), (291, 284, 311, 312), (284, 283, 310, 311), (284, 316, 317, 283), (292, 314, 315, 291), (291, 315, 316, 284), (314, 321, 320, 315), (315, 320, 319, 316), (316, 319, 318, 317), (355, 313, 312, 354), (354, 312, 311, 353), (353, 311, 310, 356), (167, 42, 161, 162), (166, 40, 39, 18), (4, 25, 24, 165), (167, 2, 22, 42), (19, 41, 40, 166), (165, 24, 23, 3), (112, 135, 133, 121), (53, 134, 135, 112), (386, 385, 138, 118), (12, 11, 181, 238), (253, 182, 10, 9), (2, 168, 221, 1), (1, 221, 219, 0), (0, 219, 218, 3), (14, 13, 249, 261), (7, 213, 183, 8), (6, 214, 213, 7), (5, 215, 214, 6), (4, 216, 215, 5), (165, 217, 216, 4), (3, 218, 217, 165), (12, 238, 250, 223), (193, 187, 10, 182), (13, 12, 223, 249), (183, 253, 9, 8), (258, 341, 327, 194), (2, 167, 225, 168), (15, 14, 261, 224), (16, 15, 224, 269), (17, 16, 269, 271), (149, 17, 271, 272), (18, 149, 272, 274), (166, 18, 274, 276), (19, 166, 276, 277), (277, 280, 162, 19), (162, 280, 225, 167), (244, 245, 346, 345), (179, 185, 325, 323), (241, 254, 342, 339), (185, 191, 326, 325), (189, 190, 326, 327), (169, 322, 328, 220), (212, 211, 329, 328), (203, 329, 330, 202), (202, 330, 331, 201), (169, 226, 332, 322), (178, 235, 333, 323), (188, 324, 334, 205), (197, 335, 334, 196), (198, 336, 335, 197), (199, 337, 336, 198), (199, 200, 338, 337), (201, 331, 338, 200), (236, 333, 340, 251), (241, 339, 340, 222), (195, 324, 341, 258), (243, 344, 343, 242), (243, 244, 345, 344), (262, 347, 346, 245), (263, 348, 347, 262), (263, 264, 349, 348), (265, 350, 349, 264), (266, 351, 350, 265), (267, 352, 351, 266), (226, 281, 352, 332), (233, 242, 254, 256), (242, 343, 342, 254), (343, 239, 259, 342), (341, 257, 189, 327), (301, 353, 356, 300), (302, 354, 353, 301), (303, 355, 354, 302), (305, 364, 363, 306), (309, 362, 361, 304), (308, 360, 362, 309), (307, 359, 360, 308), (306, 363, 359, 307), (299, 358, 364, 305), (304, 361, 357, 298), (300, 356, 358, 299), (298, 357, 355, 303), (121, 133, 385, 386), (103, 375, 395, 164), (146, 145, 394, 395), (145, 144, 393, 394), (144, 143, 392, 393), (142, 391, 392, 143), (142, 141, 390, 391), (141, 124, 389, 390), (122, 387, 388, 123), (122, 121, 386, 387), (72, 137, 384, 367), (120, 382, 385, 133), (120, 99, 383, 382), (115, 130, 383, 376), (78, 77, 381, 374), (76, 380, 381, 77), (76, 75, 379, 380), (75, 74, 378, 379), (74, 73, 377, 378), (65, 82, 377, 367), (55, 366, 376, 114), (44, 365, 375, 103), (79, 78, 374, 373), (80, 79, 373, 372), (89, 371, 372, 88), (44, 97, 371, 365), (66, 370, 369, 67), (62, 368, 369, 68), (137, 71, 370, 384), (56, 366, 368, 62), (123, 388, 389, 124)])
me_plane_001.polygons.foreach_set('use_smooth', [True] * 395)
me_plane_001.polygons.foreach_set('material_index', [0, 0, 0, 0, 0, 0, 0, 0, 0, 0, 0, 0, 1, 0, 0, 0, 0, 1, 1, 1, 1, 1, 1, 1, 1, 1, 1, 1, 1, 1, 1, 1, 1, 1, 1, 1, 1, 1, 1, 1, 1, 1, 1, 1, 1, 1, 1, 1, 1, 1, 1, 1, 1, 1, 1, 1, 1, 1, 1, 1, 1, 1, 1, 1, 1, 1, 1, 1, 1, 1, 1, 1, 1, 1, 1, 1, 1, 1, 1, 1, 1, 1, 1, 1, 1, 1, 1, 1, 1, 1, 1, 1, 1, 1, 1, 1, 1, 1, 1, 1, 1, 1, 1, 1, 1, 1, 1, 1, 1, 1, 1, 1, 1, 1, 1, 1, 1, 1, 1, 0, 1, 1, 0, 1, 1, 1, 1, 1, 1, 1, 1, 1, 1, 1, 1, 1, 1, 1, 1, 0, 1, 1, 1, 1, 1, 1, 0, 0, 0, 0, 0, 0, 0, 0, 0, 0, 0, 0, 0, 0, 0, 0, 0, 0, 0, 0, 0, 0, 0, 0, 0, 0, 0, 0, 0, 0, 0, 0, 0, 0, 0, 0, 0, 0, 0, 0, 0, 0, 0, 0, 0, 0, 0, 0, 0, 0, 0, 0, 0, 0, 0, 0, 0, 0, 0, 0, 0, 0, 0, 0, 0, 0, 0, 0, 0, 0, 0, 0, 0, 0, 0, 0, 0, 0, 0, 0, 0, 0, 0, 0, 0, 0, 0, 0, 0, 0, 0, 0, 0, 0, 0, 0, 0, 0, 0, 0, 0, 0, 0, 0, 0, 0, 0, 0, 0, 0, 0, 0, 0, 0, 0, 0, 0, 0, 0, 0, 0, 0, 0, 0, 0, 0, 0, 0, 0, 0, 0, 0, 0, 0, 0, 0, 0, 0, 0, 0, 0, 0, 0, 1, 1, 1, 0, 0, 0, 0, 0, 0, 0, 0, 0, 0, 0, 0, 0, 0, 0, 0, 0, 0, 0, 0, 0, 0, 0, 0, 0, 0, 0, 0, 0, 0, 0, 0, 0, 0, 0, 0, 0, 0, 0, 0, 0, 0, 0, 0, 0, 0, 0, 0, 0, 0, 0, 0, 0, 0, 0, 0, 0, 0, 0, 0, 0, 0, 0, 0, 0, 0, 0, 0, 0, 0, 0, 0, 1, 1, 1, 1, 1, 1, 1, 1, 1, 1, 1, 1, 1, 1, 1, 1, 1, 1, 1, 1, 1, 1, 1, 1, 1, 1, 1, 1, 1, 1, 1])
me_plane_001.materials.append(mat_black_glossy)
me_plane_001.materials.append(mat_inside)
me_plane_001.use_remesh_preserve_volume = False
me_plane_001.use_remesh_preserve_attributes = False
me_plane_001.use_mirror_vertex_groups = False
me_plane_001.update()

# ---- objects
ob_right_shoe = bpy.data.objects.new('right_shoe', me_plane_005)
ob_cameralight = bpy.data.objects.new('cameralight', me_plane_003)
ob_light_side = bpy.data.objects.new('Light-side', me_plane_002)
ob_floor = bpy.data.objects.new('floor', me_plane)
ob_lamp = bpy.data.objects.new('Lamp', light_lamp)
ob_camera = bpy.data.objects.new('Camera', cam_camera)
ob_left_shoe = bpy.data.objects.new('left_shoe', me_plane_001)

# ---- transforms, parenting, visibility, modifiers, constraints
ob_right_shoe.location = (-0.06569, 0.007759, 8.223e-05)
ob_right_shoe.rotation_euler = (0.0, -0.0, -0.3002)
ob_right_shoe.lineart.crease_threshold = 0.0
_m = ob_right_shoe.modifiers.new('Subsurf', 'SUBSURF')
_m.uv_smooth = 'PRESERVE_CORNERS'
_m.quality = 2
_m.show_only_control_edges = False
ob_cameralight.location = (2.562, -1.224, 2.112)
ob_cameralight.rotation_euler = (1.109, 0.01082, 1.042)
ob_cameralight.scale = (1.514, 1.514, 1.514)
ob_cameralight.lineart.crease_threshold = 0.0
ob_light_side.location = (-1.826, -1.848, 1.997)
ob_light_side.rotation_euler = (1.113, 3.837e-09, -0.7723)
ob_light_side.scale = (0.4396, 0.7881, 0.5488)
ob_light_side.lineart.crease_threshold = 0.0
ob_floor.location = (0.0, 0.0, -2.678e-05)
ob_floor.lineart.crease_threshold = 0.0
ob_lamp.location = (-3.44, 2.643, 2.406)
ob_lamp.rotation_euler = (-1.571, -1.794e-16, 0.8467)
ob_lamp.lock_rotations_4d = False
ob_lamp.empty_display_type = 'ARROWS'
ob_lamp.color = (0.0, 0.0, 0.0, 0.0)
ob_lamp.lineart.crease_threshold = 0.0
ob_camera.location = (0.3581, -0.4966, 0.2539)
ob_camera.rotation_euler = (1.246, 0.0, 0.8149)
ob_camera.lock_rotations_4d = False
ob_camera.empty_display_type = 'ARROWS'
ob_camera.color = (0.0, 0.0, 0.0, 0.0)
ob_camera.display_type = 'WIRE'
ob_camera.lineart.crease_threshold = 0.0
ob_left_shoe.location = (0.04157, 0.008747, 8.223e-05)
ob_left_shoe.lineart.crease_threshold = 0.0
_m = ob_left_shoe.modifiers.new('Subsurf', 'SUBSURF')
_m.uv_smooth = 'PRESERVE_CORNERS'
_m.quality = 2
_m.show_only_control_edges = False

# ---- collection membership
col_collection_1.objects.link(ob_right_shoe)
col_collection_1.objects.link(ob_cameralight)
col_collection_1.objects.link(ob_light_side)
col_collection_1.objects.link(ob_floor)
col_collection_1.objects.link(ob_lamp)
col_collection_1.objects.link(ob_camera)
col_collection_1.objects.link(ob_left_shoe)

# ---- scene / render settings (as saved in the file)
scene.camera = ob_camera
scene.frame_start = 1; scene.frame_end = 250; scene.frame_set(1)
scene.render.engine = 'CYCLES'
scene.render.resolution_x = 480
scene.render.resolution_y = 240
scene.render.dither_intensity = 0.0
scene.render.border_min_x = 0.5244
scene.render.border_min_y = 0.3211
scene.render.border_max_x = 0.752
scene.render.border_max_y = 0.5766
scene.cycles.use_denoising = False
scene.cycles.samples = 300
scene.cycles.sampling_pattern = 'TABULATED_SOBOL'
scene.cycles.light_sampling_threshold = 0.0
scene.cycles.use_adaptive_sampling = False
scene.cycles.use_light_tree = False
scene.cycles.blur_glossy = 0.0
scene.cycles.pixel_filter_type = 'GAUSSIAN'
scene.cycles.sample_clamp_indirect = 0.0
scene.view_settings.view_transform = 'Standard'
bpy.context.view_layer.update()
